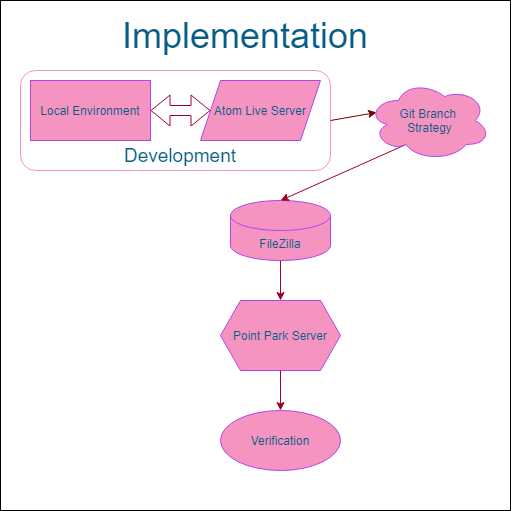

The diagram above was exported from draw.io. Its source (the exported page's mxGraphModel, read from the mxfile embedded in the PNG):
<mxGraphModel dx="1422" dy="794" grid="1" gridSize="10" guides="1" tooltips="1" connect="1" arrows="1" fold="1" page="1" pageScale="1" pageWidth="850" pageHeight="1100" math="0" shadow="0">
  <root>
    <mxCell id="0" />
    <mxCell id="1" parent="0" />
    <mxCell id="2Oh0DJ3vDdRuuzRAVNNN-1" value="" style="whiteSpace=wrap;html=1;aspect=fixed;rounded=0;sketch=0;" parent="1" vertex="1">
      <mxGeometry x="10" width="510" height="510" as="geometry" />
    </mxCell>
    <mxCell id="2Oh0DJ3vDdRuuzRAVNNN-22" value="" style="rounded=1;whiteSpace=wrap;html=1;fillColor=none;strokeColor=#F694C1;" parent="1" vertex="1">
      <mxGeometry x="30" y="70" width="310" height="100" as="geometry" />
    </mxCell>
    <mxCell id="2Oh0DJ3vDdRuuzRAVNNN-2" value="Local Environment" style="rounded=0;whiteSpace=wrap;html=1;fillColor=#F694C1;strokeColor=#AF45ED;fontColor=#095C86;" parent="1" vertex="1">
      <mxGeometry x="40" y="80" width="120" height="60" as="geometry" />
    </mxCell>
    <mxCell id="2Oh0DJ3vDdRuuzRAVNNN-3" value="FileZilla" style="shape=cylinder3;whiteSpace=wrap;html=1;boundedLbl=1;backgroundOutline=1;size=15;rounded=0;sketch=0;fontColor=#095C86;strokeColor=#AF45ED;fillColor=#F694C1;" parent="1" vertex="1">
      <mxGeometry x="240" y="200" width="100" height="60" as="geometry" />
    </mxCell>
    <mxCell id="2Oh0DJ3vDdRuuzRAVNNN-5" value="" style="endArrow=classic;html=1;fontColor=#095C86;strokeColor=#6F0000;fillColor=#a20025;entryX=0.07;entryY=0.4;entryDx=0;entryDy=0;exitX=1;exitY=0.5;exitDx=0;exitDy=0;entryPerimeter=0;" parent="1" source="2Oh0DJ3vDdRuuzRAVNNN-22" target="2Oh0DJ3vDdRuuzRAVNNN-18" edge="1">
      <mxGeometry width="50" height="50" relative="1" as="geometry">
        <mxPoint x="680" y="230" as="sourcePoint" />
        <mxPoint x="580" y="150" as="targetPoint" />
      </mxGeometry>
    </mxCell>
    <mxCell id="2Oh0DJ3vDdRuuzRAVNNN-7" value="Verification" style="ellipse;whiteSpace=wrap;html=1;rounded=0;sketch=0;fontColor=#095C86;strokeColor=#AF45ED;fillColor=#F694C1;" parent="1" vertex="1">
      <mxGeometry x="230" y="410" width="120" height="60" as="geometry" />
    </mxCell>
    <mxCell id="2Oh0DJ3vDdRuuzRAVNNN-10" value="Point Park Server" style="shape=hexagon;perimeter=hexagonPerimeter2;whiteSpace=wrap;html=1;fixedSize=1;rounded=0;sketch=0;fontColor=#095C86;strokeColor=#AF45ED;fillColor=#F694C1;" parent="1" vertex="1">
      <mxGeometry x="230" y="300" width="120" height="70" as="geometry" />
    </mxCell>
    <mxCell id="2Oh0DJ3vDdRuuzRAVNNN-14" value="&lt;font style=&quot;font-size: 36px&quot;&gt;Implementation&lt;/font&gt;" style="text;html=1;strokeColor=none;fillColor=none;align=center;verticalAlign=middle;whiteSpace=wrap;rounded=0;sketch=0;fontColor=#095C86;" parent="1" vertex="1">
      <mxGeometry x="30" y="20" width="450" height="30" as="geometry" />
    </mxCell>
    <mxCell id="2Oh0DJ3vDdRuuzRAVNNN-15" value="" style="endArrow=classic;html=1;fontColor=#095C86;fillColor=#a20025;strokeColor=#A20025;exitX=0.31;exitY=0.8;exitDx=0;exitDy=0;exitPerimeter=0;entryX=0.5;entryY=0;entryDx=0;entryDy=0;entryPerimeter=0;" parent="1" source="2Oh0DJ3vDdRuuzRAVNNN-18" target="2Oh0DJ3vDdRuuzRAVNNN-3" edge="1">
      <mxGeometry width="50" height="50" relative="1" as="geometry">
        <mxPoint x="210" y="220" as="sourcePoint" />
        <mxPoint x="360" y="220" as="targetPoint" />
        <Array as="points" />
      </mxGeometry>
    </mxCell>
    <mxCell id="2Oh0DJ3vDdRuuzRAVNNN-16" value="Atom Live Server" style="shape=parallelogram;perimeter=parallelogramPerimeter;whiteSpace=wrap;html=1;fixedSize=1;rounded=0;fontColor=#095C86;strokeColor=#AF45ED;fillColor=#F694C1;sketch=0;" parent="1" vertex="1">
      <mxGeometry x="210" y="80" width="120" height="60" as="geometry" />
    </mxCell>
    <mxCell id="2Oh0DJ3vDdRuuzRAVNNN-18" value="Git Branch &lt;br&gt;Strategy" style="ellipse;shape=cloud;whiteSpace=wrap;html=1;rounded=0;fontColor=#095C86;strokeColor=#AF45ED;fillColor=#F694C1;sketch=0;" parent="1" vertex="1">
      <mxGeometry x="377.5" y="80" width="122.5" height="80" as="geometry" />
    </mxCell>
    <mxCell id="2Oh0DJ3vDdRuuzRAVNNN-20" value="" style="shape=flexArrow;endArrow=classic;startArrow=classic;html=1;exitX=1;exitY=0.5;exitDx=0;exitDy=0;entryX=0;entryY=0.5;entryDx=0;entryDy=0;strokeColor=#A20025;" parent="1" source="2Oh0DJ3vDdRuuzRAVNNN-2" target="2Oh0DJ3vDdRuuzRAVNNN-16" edge="1">
      <mxGeometry width="100" height="100" relative="1" as="geometry">
        <mxPoint x="370" y="450" as="sourcePoint" />
        <mxPoint x="470" y="350" as="targetPoint" />
        <Array as="points" />
      </mxGeometry>
    </mxCell>
    <mxCell id="2Oh0DJ3vDdRuuzRAVNNN-21" value="" style="endArrow=classic;html=1;fontColor=#095C86;fillColor=#a20025;strokeColor=#A20025;exitX=0.5;exitY=1;exitDx=0;exitDy=0;exitPerimeter=0;entryX=0.5;entryY=0;entryDx=0;entryDy=0;" parent="1" source="2Oh0DJ3vDdRuuzRAVNNN-3" target="2Oh0DJ3vDdRuuzRAVNNN-10" edge="1">
      <mxGeometry width="50" height="50" relative="1" as="geometry">
        <mxPoint x="435.4749999999999" y="164" as="sourcePoint" />
        <mxPoint x="300" y="210" as="targetPoint" />
        <Array as="points" />
      </mxGeometry>
    </mxCell>
    <mxCell id="2Oh0DJ3vDdRuuzRAVNNN-23" value="" style="endArrow=classic;html=1;fontColor=#095C86;fillColor=#a20025;strokeColor=#A20025;exitX=0.5;exitY=1;exitDx=0;exitDy=0;entryX=0.5;entryY=0;entryDx=0;entryDy=0;" parent="1" source="2Oh0DJ3vDdRuuzRAVNNN-10" target="2Oh0DJ3vDdRuuzRAVNNN-7" edge="1">
      <mxGeometry width="50" height="50" relative="1" as="geometry">
        <mxPoint x="300" y="270" as="sourcePoint" />
        <mxPoint x="300" y="310" as="targetPoint" />
        <Array as="points" />
      </mxGeometry>
    </mxCell>
    <mxCell id="2Oh0DJ3vDdRuuzRAVNNN-24" value="Development" style="text;html=1;strokeColor=none;fillColor=none;align=center;verticalAlign=middle;whiteSpace=wrap;rounded=0;fontColor=#095C86;fontSize=19;" parent="1" vertex="1">
      <mxGeometry x="170" y="140" width="40" height="30" as="geometry" />
    </mxCell>
  </root>
</mxGraphModel>